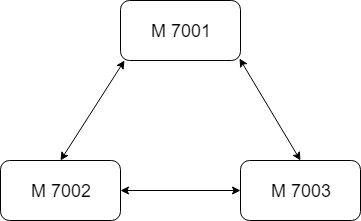

The diagram above was exported from draw.io. Its source (the exported page's mxGraphModel, read from the mxfile embedded in the PNG):
<mxGraphModel dx="672" dy="754" grid="1" gridSize="10" guides="1" tooltips="1" connect="1" arrows="1" fold="1" page="1" pageScale="1" pageWidth="827" pageHeight="1169" math="0" shadow="0">
  <root>
    <mxCell id="0" />
    <mxCell id="1" parent="0" />
    <mxCell id="0OLmVxRE1b39zqN1Kp2Y-1" value="&lt;font style=&quot;font-size: 18px&quot;&gt;M 7001&lt;/font&gt;" style="rounded=1;whiteSpace=wrap;html=1;" vertex="1" parent="1">
      <mxGeometry x="180" y="80" width="120" height="60" as="geometry" />
    </mxCell>
    <mxCell id="0OLmVxRE1b39zqN1Kp2Y-2" value="&lt;font style=&quot;font-size: 18px&quot;&gt;M 7002&lt;/font&gt;" style="rounded=1;whiteSpace=wrap;html=1;" vertex="1" parent="1">
      <mxGeometry x="60" y="240" width="120" height="60" as="geometry" />
    </mxCell>
    <mxCell id="0OLmVxRE1b39zqN1Kp2Y-3" value="&lt;font style=&quot;font-size: 18px&quot;&gt;M 7003&lt;/font&gt;" style="rounded=1;whiteSpace=wrap;html=1;" vertex="1" parent="1">
      <mxGeometry x="300" y="240" width="120" height="60" as="geometry" />
    </mxCell>
    <mxCell id="0OLmVxRE1b39zqN1Kp2Y-4" value="" style="endArrow=classic;startArrow=classic;html=1;exitX=0.5;exitY=0;exitDx=0;exitDy=0;entryX=0.033;entryY=1;entryDx=0;entryDy=0;entryPerimeter=0;" edge="1" parent="1" source="0OLmVxRE1b39zqN1Kp2Y-2" target="0OLmVxRE1b39zqN1Kp2Y-1">
      <mxGeometry width="50" height="50" relative="1" as="geometry">
        <mxPoint x="60" y="370" as="sourcePoint" />
        <mxPoint x="100" y="410" as="targetPoint" />
      </mxGeometry>
    </mxCell>
    <mxCell id="0OLmVxRE1b39zqN1Kp2Y-5" value="" style="endArrow=classic;startArrow=classic;html=1;exitX=0.5;exitY=0;exitDx=0;exitDy=0;entryX=0.992;entryY=0.967;entryDx=0;entryDy=0;entryPerimeter=0;" edge="1" parent="1" source="0OLmVxRE1b39zqN1Kp2Y-3" target="0OLmVxRE1b39zqN1Kp2Y-1">
      <mxGeometry width="50" height="50" relative="1" as="geometry">
        <mxPoint x="60" y="370" as="sourcePoint" />
        <mxPoint x="240" y="140" as="targetPoint" />
      </mxGeometry>
    </mxCell>
    <mxCell id="0OLmVxRE1b39zqN1Kp2Y-6" value="" style="endArrow=classic;startArrow=classic;html=1;entryX=1;entryY=0.5;entryDx=0;entryDy=0;exitX=0;exitY=0.5;exitDx=0;exitDy=0;" edge="1" parent="1" source="0OLmVxRE1b39zqN1Kp2Y-3" target="0OLmVxRE1b39zqN1Kp2Y-2">
      <mxGeometry width="50" height="50" relative="1" as="geometry">
        <mxPoint x="60" y="370" as="sourcePoint" />
        <mxPoint x="110" y="320" as="targetPoint" />
      </mxGeometry>
    </mxCell>
  </root>
</mxGraphModel>